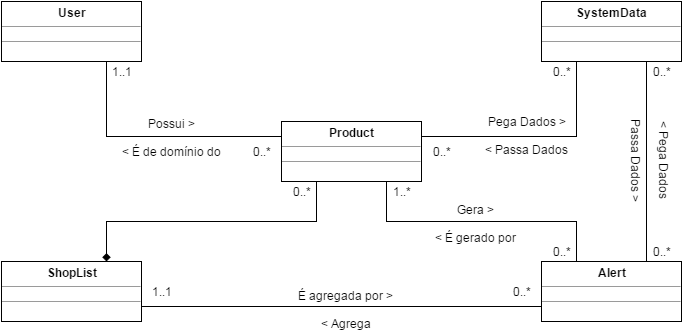

The diagram above was exported from draw.io. Its source (the exported page's mxGraphModel, read from the mxfile embedded in the PNG):
<mxGraphModel dx="880" dy="448" grid="1" gridSize="10" guides="1" tooltips="1" connect="1" arrows="1" fold="1" page="1" pageScale="1" pageWidth="826" pageHeight="1169" background="#ffffff" math="0" shadow="0">
  <root>
    <mxCell id="0" />
    <mxCell id="1" parent="0" />
    <mxCell id="3" value="&lt;p style=&quot;margin: 0px ; margin-top: 4px ; text-align: center&quot;&gt;&lt;b&gt;Product&lt;/b&gt;&lt;/p&gt;&lt;hr size=&quot;1&quot;&gt;&lt;div style=&quot;height: 2px&quot;&gt;&lt;/div&gt;&lt;hr size=&quot;1&quot;&gt;&lt;div style=&quot;height: 2px&quot;&gt;&lt;/div&gt;" style="verticalAlign=top;align=left;overflow=fill;fontSize=12;fontFamily=Helvetica;html=1;fillColor=#FFFFFF;" vertex="1" parent="1">
      <mxGeometry x="360" y="520" width="140" height="60" as="geometry" />
    </mxCell>
    <mxCell id="17" style="edgeStyle=orthogonalEdgeStyle;rounded=0;html=1;exitX=0.75;exitY=1;entryX=0;entryY=0.25;startArrow=none;startFill=0;endArrow=none;endFill=0;jettySize=auto;orthogonalLoop=1;" edge="1" parent="1" source="5" target="3">
      <mxGeometry relative="1" as="geometry" />
    </mxCell>
    <mxCell id="25" value="Possui &amp;gt;&lt;div&gt;&lt;br&gt;&lt;div&gt;&amp;lt; É de domínio do&lt;/div&gt;&lt;/div&gt;" style="text;html=1;resizable=0;points=[];align=center;verticalAlign=middle;labelBackgroundColor=none;" vertex="1" connectable="0" parent="17">
      <mxGeometry x="-0.4" y="33" relative="1" as="geometry">
        <mxPoint x="65" y="33" as="offset" />
      </mxGeometry>
    </mxCell>
    <mxCell id="5" value="&lt;p style=&quot;margin: 0px ; margin-top: 4px ; text-align: center&quot;&gt;&lt;b&gt;User&lt;/b&gt;&lt;/p&gt;&lt;hr size=&quot;1&quot;&gt;&lt;div style=&quot;height: 2px&quot;&gt;&lt;/div&gt;&lt;hr size=&quot;1&quot;&gt;&lt;div style=&quot;height: 2px&quot;&gt;&lt;/div&gt;" style="verticalAlign=top;align=left;overflow=fill;fontSize=12;fontFamily=Helvetica;html=1;fillColor=#FFFFFF;" vertex="1" parent="1">
      <mxGeometry x="80" y="400" width="140" height="60" as="geometry" />
    </mxCell>
    <mxCell id="14" style="edgeStyle=orthogonalEdgeStyle;rounded=0;html=1;exitX=0.75;exitY=1;entryX=0.75;entryY=0;startArrow=none;startFill=0;endArrow=none;endFill=0;jettySize=auto;orthogonalLoop=1;" edge="1" parent="1" source="6" target="7">
      <mxGeometry relative="1" as="geometry">
        <Array as="points">
          <mxPoint x="725" y="620" />
          <mxPoint x="725" y="620" />
        </Array>
      </mxGeometry>
    </mxCell>
    <mxCell id="18" style="edgeStyle=orthogonalEdgeStyle;rounded=0;html=1;exitX=0.25;exitY=1;entryX=1;entryY=0.25;startArrow=none;startFill=0;endArrow=none;endFill=0;jettySize=auto;orthogonalLoop=1;" edge="1" parent="1" source="6" target="3">
      <mxGeometry relative="1" as="geometry" />
    </mxCell>
    <mxCell id="6" value="&lt;p style=&quot;margin: 0px ; margin-top: 4px ; text-align: center&quot;&gt;&lt;b&gt;SystemData&lt;/b&gt;&lt;/p&gt;&lt;hr size=&quot;1&quot;&gt;&lt;div style=&quot;height: 2px&quot;&gt;&lt;/div&gt;&lt;hr size=&quot;1&quot;&gt;&lt;div style=&quot;height: 2px&quot;&gt;&lt;/div&gt;" style="verticalAlign=top;align=left;overflow=fill;fontSize=12;fontFamily=Helvetica;html=1;fillColor=#FFFFFF;" vertex="1" parent="1">
      <mxGeometry x="620" y="400" width="140" height="60" as="geometry" />
    </mxCell>
    <mxCell id="15" style="edgeStyle=orthogonalEdgeStyle;rounded=0;html=1;exitX=0;exitY=0.75;entryX=1;entryY=0.75;startArrow=none;startFill=0;endArrow=none;endFill=0;jettySize=auto;orthogonalLoop=1;" edge="1" parent="1" source="7" target="8">
      <mxGeometry relative="1" as="geometry" />
    </mxCell>
    <mxCell id="20" style="edgeStyle=orthogonalEdgeStyle;rounded=0;html=1;exitX=0.25;exitY=0;entryX=0.75;entryY=1;startArrow=none;startFill=0;endArrow=none;endFill=0;jettySize=auto;orthogonalLoop=1;" edge="1" parent="1" source="7" target="3">
      <mxGeometry relative="1" as="geometry">
        <Array as="points">
          <mxPoint x="655" y="620" />
          <mxPoint x="465" y="620" />
        </Array>
      </mxGeometry>
    </mxCell>
    <mxCell id="7" value="&lt;p style=&quot;margin: 0px ; margin-top: 4px ; text-align: center&quot;&gt;&lt;b&gt;Alert&lt;/b&gt;&lt;/p&gt;&lt;hr size=&quot;1&quot;&gt;&lt;div style=&quot;height: 2px&quot;&gt;&lt;/div&gt;&lt;hr size=&quot;1&quot;&gt;&lt;div style=&quot;height: 2px&quot;&gt;&lt;/div&gt;" style="verticalAlign=top;align=left;overflow=fill;fontSize=12;fontFamily=Helvetica;html=1;fillColor=#FFFFFF;" vertex="1" parent="1">
      <mxGeometry x="620" y="660" width="140" height="60" as="geometry" />
    </mxCell>
    <mxCell id="19" style="edgeStyle=orthogonalEdgeStyle;rounded=0;html=1;exitX=0.75;exitY=0;entryX=0.25;entryY=1;startArrow=diamond;startFill=1;endArrow=none;endFill=0;jettySize=auto;orthogonalLoop=1;" edge="1" parent="1" source="8" target="3">
      <mxGeometry relative="1" as="geometry">
        <Array as="points">
          <mxPoint x="185" y="620" />
          <mxPoint x="395" y="620" />
        </Array>
      </mxGeometry>
    </mxCell>
    <mxCell id="8" value="&lt;p style=&quot;margin: 0px ; margin-top: 4px ; text-align: center&quot;&gt;&lt;b&gt;ShopList&lt;/b&gt;&lt;/p&gt;&lt;hr size=&quot;1&quot;&gt;&lt;div style=&quot;height: 2px&quot;&gt;&lt;/div&gt;&lt;hr size=&quot;1&quot;&gt;&lt;div style=&quot;height: 2px&quot;&gt;&lt;/div&gt;" style="verticalAlign=top;align=left;overflow=fill;fontSize=12;fontFamily=Helvetica;html=1;fillColor=#FFFFFF;" vertex="1" parent="1">
      <mxGeometry x="80" y="660" width="140" height="60" as="geometry" />
    </mxCell>
    <mxCell id="24" style="edgeStyle=orthogonalEdgeStyle;rounded=0;html=1;exitX=0.75;exitY=0;entryX=0.75;entryY=0;startArrow=none;startFill=0;endArrow=none;endFill=0;jettySize=auto;orthogonalLoop=1;" edge="1" parent="1">
      <mxGeometry relative="1" as="geometry">
        <mxPoint x="230" y="510" as="sourcePoint" />
        <mxPoint x="230" y="510" as="targetPoint" />
      </mxGeometry>
    </mxCell>
    <mxCell id="30" value="&lt;font style=&quot;font-size: 12px;&quot;&gt;0..*&lt;/font&gt;" style="text;html=1;strokeColor=none;fillColor=none;align=center;verticalAlign=middle;whiteSpace=wrap;labelBackgroundColor=none;fontSize=12;" vertex="1" parent="1">
      <mxGeometry x="320" y="540" width="40" height="20" as="geometry" />
    </mxCell>
    <mxCell id="31" value="&lt;font style=&quot;font-size: 12px;&quot;&gt;1..1&lt;/font&gt;" style="text;html=1;strokeColor=none;fillColor=none;align=center;verticalAlign=middle;whiteSpace=wrap;labelBackgroundColor=none;fontSize=12;" vertex="1" parent="1">
      <mxGeometry x="180" y="460" width="40" height="20" as="geometry" />
    </mxCell>
    <mxCell id="32" value="Pega Dados &amp;gt;&lt;div&gt;&lt;br&gt;&lt;div&gt;&amp;lt; Passa Dados&lt;/div&gt;&lt;/div&gt;" style="text;html=1;resizable=0;points=[];align=center;verticalAlign=middle;labelBackgroundColor=none;" vertex="1" connectable="0" parent="1">
      <mxGeometry x="540" y="500" as="geometry">
        <mxPoint x="65" y="33" as="offset" />
      </mxGeometry>
    </mxCell>
    <mxCell id="33" value="&lt;font style=&quot;font-size: 12px;&quot;&gt;0..*&lt;/font&gt;" style="text;html=1;strokeColor=none;fillColor=none;align=center;verticalAlign=middle;whiteSpace=wrap;labelBackgroundColor=none;fontSize=12;" vertex="1" parent="1">
      <mxGeometry x="620" y="460" width="40" height="20" as="geometry" />
    </mxCell>
    <mxCell id="34" value="&lt;font style=&quot;font-size: 12px;&quot;&gt;0..*&lt;/font&gt;" style="text;html=1;strokeColor=none;fillColor=none;align=center;verticalAlign=middle;whiteSpace=wrap;labelBackgroundColor=none;fontSize=12;" vertex="1" parent="1">
      <mxGeometry x="500" y="540" width="40" height="20" as="geometry" />
    </mxCell>
    <mxCell id="36" value="Gera &amp;gt;&lt;div&gt;&lt;br&gt;&lt;div&gt;&amp;lt; É gerado por&lt;/div&gt;&lt;/div&gt;" style="text;html=1;resizable=0;points=[];align=center;verticalAlign=middle;labelBackgroundColor=none;" vertex="1" connectable="0" parent="1">
      <mxGeometry x="510" y="594" as="geometry">
        <mxPoint x="44" y="27" as="offset" />
      </mxGeometry>
    </mxCell>
    <mxCell id="37" value="&lt;font style=&quot;font-size: 12px;&quot;&gt;0..*&lt;/font&gt;" style="text;html=1;strokeColor=none;fillColor=none;align=center;verticalAlign=middle;whiteSpace=wrap;labelBackgroundColor=none;fontSize=12;" vertex="1" parent="1">
      <mxGeometry x="360" y="580" width="40" height="20" as="geometry" />
    </mxCell>
    <mxCell id="38" value="&lt;font style=&quot;font-size: 12px&quot;&gt;1..*&lt;/font&gt;" style="text;html=1;strokeColor=none;fillColor=none;align=center;verticalAlign=middle;whiteSpace=wrap;labelBackgroundColor=none;fontSize=12;" vertex="1" parent="1">
      <mxGeometry x="460" y="580" width="40" height="20" as="geometry" />
    </mxCell>
    <mxCell id="39" value="&lt;font style=&quot;font-size: 12px;&quot;&gt;0..*&lt;/font&gt;" style="text;html=1;strokeColor=none;fillColor=none;align=center;verticalAlign=middle;whiteSpace=wrap;labelBackgroundColor=none;fontSize=12;" vertex="1" parent="1">
      <mxGeometry x="620" y="640" width="40" height="20" as="geometry" />
    </mxCell>
    <mxCell id="40" value="É agregada por &amp;gt;&lt;div&gt;&lt;br&gt;&lt;div&gt;&amp;lt; Agrega&lt;/div&gt;&lt;/div&gt;" style="text;html=1;resizable=0;points=[];align=center;verticalAlign=middle;labelBackgroundColor=none;" vertex="1" connectable="0" parent="1">
      <mxGeometry x="380" y="680" as="geometry">
        <mxPoint x="44" y="27" as="offset" />
      </mxGeometry>
    </mxCell>
    <mxCell id="41" value="&lt;font style=&quot;font-size: 12px;&quot;&gt;0..*&lt;/font&gt;" style="text;html=1;strokeColor=none;fillColor=none;align=center;verticalAlign=middle;whiteSpace=wrap;labelBackgroundColor=none;fontSize=12;" vertex="1" parent="1">
      <mxGeometry x="580" y="680" width="40" height="20" as="geometry" />
    </mxCell>
    <mxCell id="42" value="&lt;font style=&quot;font-size: 12px&quot;&gt;1..1&lt;/font&gt;" style="text;html=1;strokeColor=none;fillColor=none;align=center;verticalAlign=middle;whiteSpace=wrap;labelBackgroundColor=none;fontSize=12;" vertex="1" parent="1">
      <mxGeometry x="220" y="680" width="40" height="20" as="geometry" />
    </mxCell>
    <mxCell id="43" value="&amp;lt; Pega Dados&lt;div&gt;&lt;br&gt;&lt;div&gt;Passa Dados &amp;gt;&lt;/div&gt;&lt;/div&gt;" style="text;html=1;resizable=0;points=[];align=center;verticalAlign=middle;labelBackgroundColor=none;rotation=90;" vertex="1" connectable="0" parent="1">
      <mxGeometry x="770" y="470" as="geometry">
        <mxPoint x="88" y="41" as="offset" />
      </mxGeometry>
    </mxCell>
    <mxCell id="44" value="&lt;font style=&quot;font-size: 12px;&quot;&gt;0..*&lt;/font&gt;" style="text;html=1;strokeColor=none;fillColor=none;align=center;verticalAlign=middle;whiteSpace=wrap;labelBackgroundColor=none;fontSize=12;" vertex="1" parent="1">
      <mxGeometry x="720" y="460" width="40" height="20" as="geometry" />
    </mxCell>
    <mxCell id="45" value="&lt;font style=&quot;font-size: 12px;&quot;&gt;0..*&lt;/font&gt;" style="text;html=1;strokeColor=none;fillColor=none;align=center;verticalAlign=middle;whiteSpace=wrap;labelBackgroundColor=none;fontSize=12;" vertex="1" parent="1">
      <mxGeometry x="720" y="640" width="40" height="20" as="geometry" />
    </mxCell>
  </root>
</mxGraphModel>